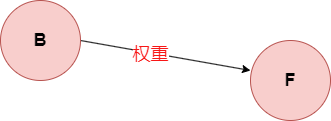

The diagram above was exported from draw.io. Its source (the exported page's mxGraphModel, read from the mxfile embedded in the PNG):
<mxGraphModel dx="2074" dy="1116" grid="1" gridSize="10" guides="1" tooltips="1" connect="1" arrows="1" fold="1" page="1" pageScale="1" pageWidth="827" pageHeight="1169" math="0" shadow="0">
  <root>
    <mxCell id="0" />
    <mxCell id="1" parent="0" />
    <mxCell id="QvHDLOYb5rlgKgshuFVI-1" value="" style="endArrow=classic;html=1;rounded=0;" edge="1" parent="1">
      <mxGeometry width="50" height="50" relative="1" as="geometry">
        <mxPoint x="260" y="350" as="sourcePoint" />
        <mxPoint x="430" y="380" as="targetPoint" />
      </mxGeometry>
    </mxCell>
    <mxCell id="QvHDLOYb5rlgKgshuFVI-4" value="&lt;font style=&quot;font-size: 18px;&quot;&gt;权重&lt;/font&gt;" style="edgeLabel;html=1;align=center;verticalAlign=middle;resizable=0;points=[];fontColor=#f81616;" vertex="1" connectable="0" parent="QvHDLOYb5rlgKgshuFVI-1">
      <mxGeometry x="-0.1752" y="-1" relative="1" as="geometry">
        <mxPoint as="offset" />
      </mxGeometry>
    </mxCell>
    <mxCell id="QvHDLOYb5rlgKgshuFVI-2" value="&lt;span style=&quot;font-size: 18px;&quot;&gt;&lt;b&gt;B&lt;/b&gt;&lt;/span&gt;" style="ellipse;whiteSpace=wrap;html=1;aspect=fixed;fillColor=#f8cecc;strokeColor=#b85450;" vertex="1" parent="1">
      <mxGeometry x="180" y="310" width="80" height="80" as="geometry" />
    </mxCell>
    <mxCell id="QvHDLOYb5rlgKgshuFVI-3" value="&lt;span style=&quot;font-size: 18px;&quot;&gt;&lt;b&gt;F&lt;/b&gt;&lt;/span&gt;" style="ellipse;whiteSpace=wrap;html=1;aspect=fixed;fillColor=#f8cecc;strokeColor=#b85450;" vertex="1" parent="1">
      <mxGeometry x="430" y="350" width="80" height="80" as="geometry" />
    </mxCell>
  </root>
</mxGraphModel>